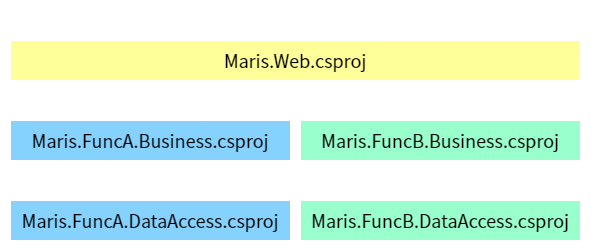

The diagram above was exported from draw.io. Its source (the exported page's mxGraphModel, read from the mxfile embedded in the PNG):
<mxGraphModel dx="1556" dy="785" grid="1" gridSize="10" guides="1" tooltips="1" connect="1" arrows="1" fold="1" page="1" pageScale="1" pageWidth="1169" pageHeight="827" math="0" shadow="0">
  <root>
    <mxCell id="0" />
    <mxCell id="1" parent="0" />
    <mxCell id="2" value="レイヤードアーキテクチャのプロジェクト分割例" style="rounded=0;whiteSpace=wrap;html=1;fillColor=none;align=left;verticalAlign=top;fontFamily=Noto Sans JP;fontSource=https%3A%2F%2Ffonts.googleapis.com%2Fcss%3Ffamily%3DNoto%2BSans%2BJP;fontSize=18;fontColor=#FFFFFF;spacingLeft=5;strokeColor=none;" parent="1" vertex="1">
      <mxGeometry x="40" y="40" width="590" height="250" as="geometry" />
    </mxCell>
    <mxCell id="3" value="Maris.Web.csproj" style="rounded=0;whiteSpace=wrap;html=1;fillColor=#FFFF99;strokeColor=#FFFFFF;fontColor=#000000;fontSize=18;fontFamily=Noto Sans JP;fontSource=https%3A%2F%2Ffonts.googleapis.com%2Fcss%3Ffamily%3DNoto%2BSans%2BJP;" parent="1" vertex="1">
      <mxGeometry x="50" y="80" width="570" height="40" as="geometry" />
    </mxCell>
    <mxCell id="15" style="edgeStyle=none;html=1;fontFamily=Noto Sans JP;fontSource=https%3A%2F%2Ffonts.googleapis.com%2Fcss%3Ffamily%3DNoto%2BSans%2BJP;fontSize=18;fontColor=#000000;endArrow=open;endFill=0;strokeColor=#FFFFFF;" parent="1" source="4" target="5" edge="1">
      <mxGeometry relative="1" as="geometry" />
    </mxCell>
    <mxCell id="4" value="Maris.FuncA.Business.csproj" style="rounded=0;whiteSpace=wrap;html=1;fillColor=#85D2FF;strokeColor=#FFFFFF;fontColor=#000000;fontSize=18;fontFamily=Noto Sans JP;fontSource=https%3A%2F%2Ffonts.googleapis.com%2Fcss%3Ffamily%3DNoto%2BSans%2BJP;" parent="1" vertex="1">
      <mxGeometry x="50" y="160" width="280" height="40" as="geometry" />
    </mxCell>
    <mxCell id="5" value="Maris.FuncA.DataAccess.csproj" style="rounded=0;whiteSpace=wrap;html=1;fillColor=#85D2FF;strokeColor=#FFFFFF;fontColor=#000000;fontSize=18;fontFamily=Noto Sans JP;fontSource=https%3A%2F%2Ffonts.googleapis.com%2Fcss%3Ffamily%3DNoto%2BSans%2BJP;" parent="1" vertex="1">
      <mxGeometry x="50" y="240" width="280" height="40" as="geometry" />
    </mxCell>
    <mxCell id="12" style="edgeStyle=none;html=1;fontFamily=Noto Sans JP;fontSource=https%3A%2F%2Ffonts.googleapis.com%2Fcss%3Ffamily%3DNoto%2BSans%2BJP;fontSize=18;fontColor=#000000;endArrow=open;endFill=0;strokeColor=#FFFFFF;" parent="1" source="7" target="9" edge="1">
      <mxGeometry relative="1" as="geometry" />
    </mxCell>
    <mxCell id="7" value="Maris.FuncB.Business.csproj" style="rounded=0;whiteSpace=wrap;html=1;fillColor=#99FFCC;strokeColor=#FFFFFF;fontColor=#000000;fontSize=18;fontFamily=Noto Sans JP;fontSource=https%3A%2F%2Ffonts.googleapis.com%2Fcss%3Ffamily%3DNoto%2BSans%2BJP;" parent="1" vertex="1">
      <mxGeometry x="340" y="160" width="280" height="40" as="geometry" />
    </mxCell>
    <mxCell id="9" value="Maris.FuncB.DataAccess.csproj" style="rounded=0;whiteSpace=wrap;html=1;fillColor=#99FFCC;strokeColor=#FFFFFF;fontColor=#000000;fontSize=18;fontFamily=Noto Sans JP;fontSource=https%3A%2F%2Ffonts.googleapis.com%2Fcss%3Ffamily%3DNoto%2BSans%2BJP;" parent="1" vertex="1">
      <mxGeometry x="340" y="240" width="280" height="40" as="geometry" />
    </mxCell>
    <mxCell id="11" style="edgeStyle=none;html=1;fontFamily=Noto Sans JP;fontSource=https%3A%2F%2Ffonts.googleapis.com%2Fcss%3Ffamily%3DNoto%2BSans%2BJP;fontSize=18;fontColor=#000000;strokeColor=#FFFFFF;endArrow=open;endFill=0;" parent="1" target="7" edge="1">
      <mxGeometry relative="1" as="geometry">
        <mxPoint x="480" y="120" as="sourcePoint" />
      </mxGeometry>
    </mxCell>
    <mxCell id="14" style="edgeStyle=none;html=1;fontFamily=Noto Sans JP;fontSource=https%3A%2F%2Ffonts.googleapis.com%2Fcss%3Ffamily%3DNoto%2BSans%2BJP;fontSize=18;fontColor=#000000;endArrow=open;endFill=0;strokeColor=#FFFFFF;" parent="1" target="4" edge="1">
      <mxGeometry relative="1" as="geometry">
        <mxPoint x="190" y="120" as="sourcePoint" />
      </mxGeometry>
    </mxCell>
  </root>
</mxGraphModel>